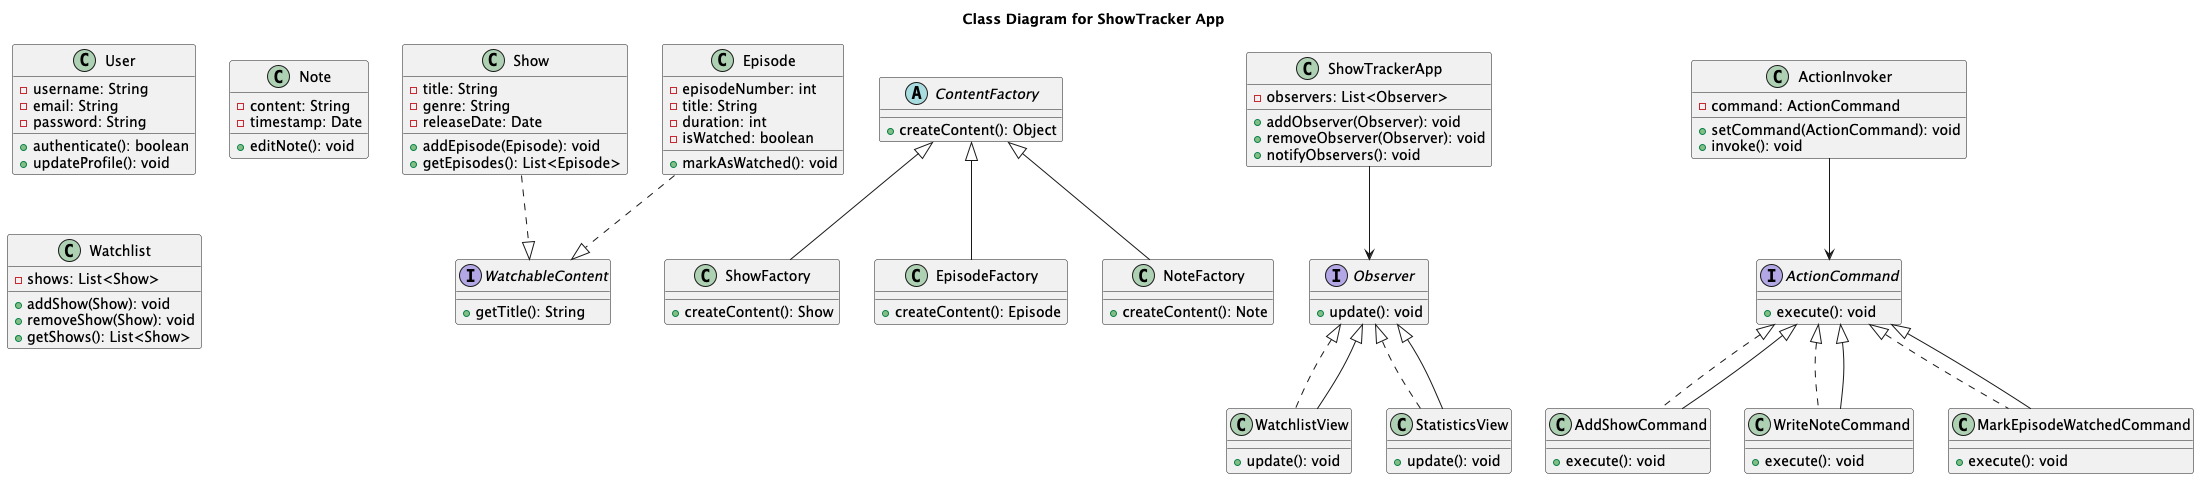

The diagram above was rendered by PlantUML. Its source (embedded in the PNG):
@startuml

title Class Diagram for ShowTracker App

class User {
  - username: String
  - email: String
  - password: String
  + authenticate(): boolean
  + updateProfile(): void
}

class Show {
  - title: String
  - genre: String
  - releaseDate: Date
  + addEpisode(Episode): void
  + getEpisodes(): List<Episode>
}

class Episode {
  - episodeNumber: int
  - title: String
  - duration: int
  - isWatched: boolean
  + markAsWatched(): void
}

class Note {
  - content: String
  - timestamp: Date
  + editNote(): void
}

class Watchlist {
  - shows: List<Show>
  + addShow(Show): void
  + removeShow(Show): void
  + getShows(): List<Show>
}

abstract class ContentFactory {
  + createContent(): Object
}

class ShowFactory extends ContentFactory {
  + createContent(): Show
}

class EpisodeFactory extends ContentFactory {
  + createContent(): Episode
}

class NoteFactory extends ContentFactory {
  + createContent(): Note
}

interface WatchableContent {
  + getTitle(): String
}

Show ..|> WatchableContent
Episode ..|> WatchableContent

interface Observer {
  + update(): void
}

class WatchlistView implements Observer {
  + update(): void
}

class StatisticsView implements Observer {
  + update(): void
}

class ShowTrackerApp {
  - observers: List<Observer>
  + addObserver(Observer): void
  + removeObserver(Observer): void
  + notifyObservers(): void
}

ShowTrackerApp --> Observer
Observer <|-- WatchlistView
Observer <|-- StatisticsView

interface ActionCommand {
  + execute(): void
}

class AddShowCommand implements ActionCommand {
  + execute(): void
}

class WriteNoteCommand implements ActionCommand {
  + execute(): void
}

class MarkEpisodeWatchedCommand implements ActionCommand {
  + execute(): void
}

class ActionInvoker {
  - command: ActionCommand
  + setCommand(ActionCommand): void
  + invoke(): void
}

ActionInvoker --> ActionCommand
ActionCommand <|-- AddShowCommand
ActionCommand <|-- WriteNoteCommand
ActionCommand <|-- MarkEpisodeWatchedCommand

@enduml